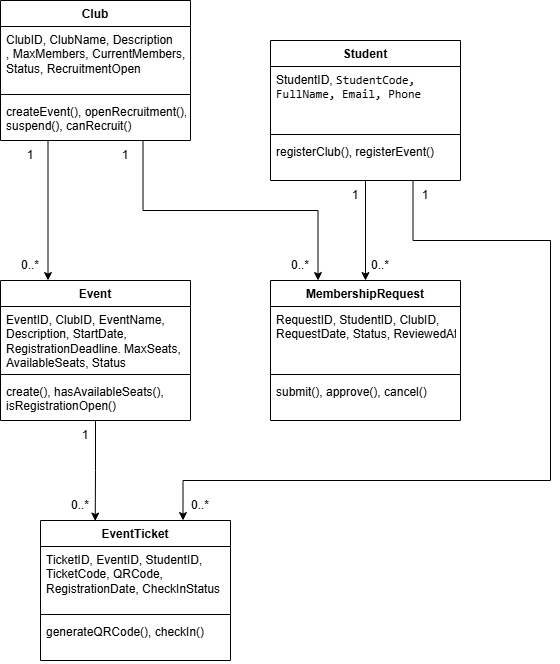

The diagram above was exported from draw.io. Its source (the exported page's mxGraphModel, read from the mxfile embedded in the PNG):
<mxGraphModel dx="1585" dy="1570" grid="1" gridSize="10" guides="1" tooltips="1" connect="1" arrows="1" fold="1" page="1" pageScale="1" pageWidth="827" pageHeight="1169" math="0" shadow="0">
  <root>
    <mxCell id="0" />
    <mxCell id="1" parent="0" />
    <mxCell id="XboFid8G4eRyrIwXt73l-31" edge="1" parent="1" source="XboFid8G4eRyrIwXt73l-1" style="edgeStyle=orthogonalEdgeStyle;rounded=0;orthogonalLoop=1;jettySize=auto;html=1;exitX=0.25;exitY=1;exitDx=0;exitDy=0;entryX=0.25;entryY=0;entryDx=0;entryDy=0;" target="XboFid8G4eRyrIwXt73l-18">
      <mxGeometry relative="1" as="geometry" />
    </mxCell>
    <mxCell id="XboFid8G4eRyrIwXt73l-32" edge="1" parent="1" source="XboFid8G4eRyrIwXt73l-1" style="edgeStyle=orthogonalEdgeStyle;rounded=0;orthogonalLoop=1;jettySize=auto;html=1;exitX=0.75;exitY=1;exitDx=0;exitDy=0;entryX=0.25;entryY=0;entryDx=0;entryDy=0;" target="XboFid8G4eRyrIwXt73l-13">
      <mxGeometry relative="1" as="geometry" />
    </mxCell>
    <mxCell id="XboFid8G4eRyrIwXt73l-1" parent="1" style="swimlane;fontStyle=1;align=center;verticalAlign=top;childLayout=stackLayout;horizontal=1;startSize=26;horizontalStack=0;resizeParent=1;resizeParentMax=0;resizeLast=0;collapsible=1;marginBottom=0;whiteSpace=wrap;html=1;" value="Club" vertex="1">
      <mxGeometry height="140" width="190" x="-110" y="-400" as="geometry" />
    </mxCell>
    <mxCell id="XboFid8G4eRyrIwXt73l-2" parent="XboFid8G4eRyrIwXt73l-1" style="text;strokeColor=none;fillColor=none;align=left;verticalAlign=top;spacingLeft=4;spacingRight=4;overflow=hidden;rotatable=0;points=[[0,0.5],[1,0.5]];portConstraint=eastwest;whiteSpace=wrap;html=1;" value="ClubID,&amp;nbsp;ClubName,&amp;nbsp;Description&lt;div&gt;,&amp;nbsp;MaxMembers,&amp;nbsp;CurrentMembers,&lt;/div&gt;&lt;div&gt;Status,&amp;nbsp;RecruitmentOpen&lt;/div&gt;" vertex="1">
      <mxGeometry height="64" width="190" y="26" as="geometry" />
    </mxCell>
    <mxCell id="XboFid8G4eRyrIwXt73l-3" parent="XboFid8G4eRyrIwXt73l-1" style="line;strokeWidth=1;fillColor=none;align=left;verticalAlign=middle;spacingTop=-1;spacingLeft=3;spacingRight=3;rotatable=0;labelPosition=right;points=[];portConstraint=eastwest;strokeColor=inherit;" value="" vertex="1">
      <mxGeometry height="8" width="190" y="90" as="geometry" />
    </mxCell>
    <mxCell id="XboFid8G4eRyrIwXt73l-4" parent="XboFid8G4eRyrIwXt73l-1" style="text;strokeColor=none;fillColor=none;align=left;verticalAlign=top;spacingLeft=4;spacingRight=4;overflow=hidden;rotatable=0;points=[[0,0.5],[1,0.5]];portConstraint=eastwest;whiteSpace=wrap;html=1;" value="createEvent(),&amp;nbsp;openRecruitment(),&lt;div&gt;suspend(),&amp;nbsp;canRecruit()&lt;/div&gt;" vertex="1">
      <mxGeometry height="42" width="190" y="98" as="geometry" />
    </mxCell>
    <mxCell id="XboFid8G4eRyrIwXt73l-33" edge="1" parent="1" source="XboFid8G4eRyrIwXt73l-9" style="edgeStyle=orthogonalEdgeStyle;rounded=0;orthogonalLoop=1;jettySize=auto;html=1;exitX=0.5;exitY=1;exitDx=0;exitDy=0;entryX=0.5;entryY=0;entryDx=0;entryDy=0;" target="XboFid8G4eRyrIwXt73l-13">
      <mxGeometry relative="1" as="geometry" />
    </mxCell>
    <mxCell id="XboFid8G4eRyrIwXt73l-34" edge="1" parent="1" source="XboFid8G4eRyrIwXt73l-9" style="edgeStyle=orthogonalEdgeStyle;rounded=0;orthogonalLoop=1;jettySize=auto;html=1;exitX=0.75;exitY=1;exitDx=0;exitDy=0;entryX=0.75;entryY=0;entryDx=0;entryDy=0;" target="XboFid8G4eRyrIwXt73l-22">
      <mxGeometry relative="1" x="-0.4746" as="geometry">
        <Array as="points">
          <mxPoint x="302.5" y="-160" />
          <mxPoint x="440" y="-160" />
          <mxPoint x="440" y="80" />
          <mxPoint x="72.5" y="80" />
        </Array>
        <mxPoint x="40" y="80" as="targetPoint" />
      </mxGeometry>
    </mxCell>
    <mxCell id="XboFid8G4eRyrIwXt73l-9" parent="1" style="swimlane;fontStyle=1;align=center;verticalAlign=top;childLayout=stackLayout;horizontal=1;startSize=26;horizontalStack=0;resizeParent=1;resizeParentMax=0;resizeLast=0;collapsible=1;marginBottom=0;whiteSpace=wrap;html=1;" value="Student" vertex="1">
      <mxGeometry height="140" width="190" x="160" y="-360" as="geometry" />
    </mxCell>
    <mxCell id="XboFid8G4eRyrIwXt73l-10" parent="XboFid8G4eRyrIwXt73l-9" style="text;strokeColor=none;fillColor=none;align=left;verticalAlign=top;spacingLeft=4;spacingRight=4;overflow=hidden;rotatable=0;points=[[0,0.5],[1,0.5]];portConstraint=eastwest;whiteSpace=wrap;html=1;" value="StudentID,&amp;nbsp;&lt;code&gt;StudentCode, FullName,&amp;nbsp;Email,&amp;nbsp;Phone&lt;/code&gt;" vertex="1">
      <mxGeometry height="64" width="190" y="26" as="geometry" />
    </mxCell>
    <mxCell id="XboFid8G4eRyrIwXt73l-11" parent="XboFid8G4eRyrIwXt73l-9" style="line;strokeWidth=1;fillColor=none;align=left;verticalAlign=middle;spacingTop=-1;spacingLeft=3;spacingRight=3;rotatable=0;labelPosition=right;points=[];portConstraint=eastwest;strokeColor=inherit;" value="" vertex="1">
      <mxGeometry height="8" width="190" y="90" as="geometry" />
    </mxCell>
    <mxCell id="XboFid8G4eRyrIwXt73l-12" parent="XboFid8G4eRyrIwXt73l-9" style="text;strokeColor=none;fillColor=none;align=left;verticalAlign=top;spacingLeft=4;spacingRight=4;overflow=hidden;rotatable=0;points=[[0,0.5],[1,0.5]];portConstraint=eastwest;whiteSpace=wrap;html=1;" value="registerClub(),&amp;nbsp;registerEvent()" vertex="1">
      <mxGeometry height="42" width="190" y="98" as="geometry" />
    </mxCell>
    <mxCell id="XboFid8G4eRyrIwXt73l-13" parent="1" style="swimlane;fontStyle=1;align=center;verticalAlign=top;childLayout=stackLayout;horizontal=1;startSize=26;horizontalStack=0;resizeParent=1;resizeParentMax=0;resizeLast=0;collapsible=1;marginBottom=0;whiteSpace=wrap;html=1;" value="MembershipRequest" vertex="1">
      <mxGeometry height="140" width="190" x="160" y="-120" as="geometry" />
    </mxCell>
    <mxCell id="XboFid8G4eRyrIwXt73l-14" parent="XboFid8G4eRyrIwXt73l-13" style="text;strokeColor=none;fillColor=none;align=left;verticalAlign=top;spacingLeft=4;spacingRight=4;overflow=hidden;rotatable=0;points=[[0,0.5],[1,0.5]];portConstraint=eastwest;whiteSpace=wrap;html=1;" value="RequestID,&amp;nbsp;StudentID,&amp;nbsp;ClubID,&amp;nbsp;&lt;div&gt;RequestDate,&amp;nbsp;Status,&amp;nbsp;ReviewedAt&lt;/div&gt;" vertex="1">
      <mxGeometry height="64" width="190" y="26" as="geometry" />
    </mxCell>
    <mxCell id="XboFid8G4eRyrIwXt73l-15" parent="XboFid8G4eRyrIwXt73l-13" style="line;strokeWidth=1;fillColor=none;align=left;verticalAlign=middle;spacingTop=-1;spacingLeft=3;spacingRight=3;rotatable=0;labelPosition=right;points=[];portConstraint=eastwest;strokeColor=inherit;" value="" vertex="1">
      <mxGeometry height="8" width="190" y="90" as="geometry" />
    </mxCell>
    <mxCell id="XboFid8G4eRyrIwXt73l-16" parent="XboFid8G4eRyrIwXt73l-13" style="text;strokeColor=none;fillColor=none;align=left;verticalAlign=top;spacingLeft=4;spacingRight=4;overflow=hidden;rotatable=0;points=[[0,0.5],[1,0.5]];portConstraint=eastwest;whiteSpace=wrap;html=1;" value="submit(),&amp;nbsp;approve(),&amp;nbsp;cancel()" vertex="1">
      <mxGeometry height="42" width="190" y="98" as="geometry" />
    </mxCell>
    <mxCell id="XboFid8G4eRyrIwXt73l-18" parent="1" style="swimlane;fontStyle=1;align=center;verticalAlign=top;childLayout=stackLayout;horizontal=1;startSize=26;horizontalStack=0;resizeParent=1;resizeParentMax=0;resizeLast=0;collapsible=1;marginBottom=0;whiteSpace=wrap;html=1;" value="Event" vertex="1">
      <mxGeometry height="140" width="190" x="-110" y="-120" as="geometry" />
    </mxCell>
    <mxCell id="XboFid8G4eRyrIwXt73l-19" parent="XboFid8G4eRyrIwXt73l-18" style="text;strokeColor=none;fillColor=none;align=left;verticalAlign=top;spacingLeft=4;spacingRight=4;overflow=hidden;rotatable=0;points=[[0,0.5],[1,0.5]];portConstraint=eastwest;whiteSpace=wrap;html=1;" value="EventID,&amp;nbsp;ClubID,&amp;nbsp;EventName,&lt;div&gt;Description,&amp;nbsp;StartDate,&amp;nbsp;&lt;/div&gt;&lt;div&gt;RegistrationDeadline.&amp;nbsp;MaxSeats,&lt;/div&gt;&lt;div&gt;AvailableSeats,&amp;nbsp;Status&lt;/div&gt;" vertex="1">
      <mxGeometry height="64" width="190" y="26" as="geometry" />
    </mxCell>
    <mxCell id="XboFid8G4eRyrIwXt73l-20" parent="XboFid8G4eRyrIwXt73l-18" style="line;strokeWidth=1;fillColor=none;align=left;verticalAlign=middle;spacingTop=-1;spacingLeft=3;spacingRight=3;rotatable=0;labelPosition=right;points=[];portConstraint=eastwest;strokeColor=inherit;" value="" vertex="1">
      <mxGeometry height="8" width="190" y="90" as="geometry" />
    </mxCell>
    <mxCell id="XboFid8G4eRyrIwXt73l-21" parent="XboFid8G4eRyrIwXt73l-18" style="text;strokeColor=none;fillColor=none;align=left;verticalAlign=top;spacingLeft=4;spacingRight=4;overflow=hidden;rotatable=0;points=[[0,0.5],[1,0.5]];portConstraint=eastwest;whiteSpace=wrap;html=1;" value="create(),&amp;nbsp;hasAvailableSeats(),&amp;nbsp;&lt;div&gt;isRegistrationOpen()&lt;/div&gt;" vertex="1">
      <mxGeometry height="42" width="190" y="98" as="geometry" />
    </mxCell>
    <mxCell id="XboFid8G4eRyrIwXt73l-22" parent="1" style="swimlane;fontStyle=1;align=center;verticalAlign=top;childLayout=stackLayout;horizontal=1;startSize=26;horizontalStack=0;resizeParent=1;resizeParentMax=0;resizeLast=0;collapsible=1;marginBottom=0;whiteSpace=wrap;html=1;" value="EventTicket" vertex="1">
      <mxGeometry height="140" width="190" x="-70" y="120" as="geometry" />
    </mxCell>
    <mxCell id="XboFid8G4eRyrIwXt73l-23" parent="XboFid8G4eRyrIwXt73l-22" style="text;strokeColor=none;fillColor=none;align=left;verticalAlign=top;spacingLeft=4;spacingRight=4;overflow=hidden;rotatable=0;points=[[0,0.5],[1,0.5]];portConstraint=eastwest;whiteSpace=wrap;html=1;" value="TicketID,&amp;nbsp;EventID,&amp;nbsp;StudentID,&lt;div&gt;TicketCode,&amp;nbsp;QRCode,&amp;nbsp;&lt;/div&gt;&lt;div&gt;RegistrationDate,&amp;nbsp;CheckInStatus&lt;/div&gt;" vertex="1">
      <mxGeometry height="64" width="190" y="26" as="geometry" />
    </mxCell>
    <mxCell id="XboFid8G4eRyrIwXt73l-24" parent="XboFid8G4eRyrIwXt73l-22" style="line;strokeWidth=1;fillColor=none;align=left;verticalAlign=middle;spacingTop=-1;spacingLeft=3;spacingRight=3;rotatable=0;labelPosition=right;points=[];portConstraint=eastwest;strokeColor=inherit;" value="" vertex="1">
      <mxGeometry height="8" width="190" y="90" as="geometry" />
    </mxCell>
    <mxCell id="XboFid8G4eRyrIwXt73l-25" parent="XboFid8G4eRyrIwXt73l-22" style="text;strokeColor=none;fillColor=none;align=left;verticalAlign=top;spacingLeft=4;spacingRight=4;overflow=hidden;rotatable=0;points=[[0,0.5],[1,0.5]];portConstraint=eastwest;whiteSpace=wrap;html=1;" value="generateQRCode(),&amp;nbsp;checkIn()" vertex="1">
      <mxGeometry height="42" width="190" y="98" as="geometry" />
    </mxCell>
    <mxCell id="XboFid8G4eRyrIwXt73l-37" edge="1" parent="1" source="XboFid8G4eRyrIwXt73l-18" style="edgeStyle=orthogonalEdgeStyle;rounded=0;orthogonalLoop=1;jettySize=auto;html=1;entryX=0.288;entryY=0.004;entryDx=0;entryDy=0;entryPerimeter=0;" target="XboFid8G4eRyrIwXt73l-22">
      <mxGeometry relative="1" as="geometry" />
    </mxCell>
    <mxCell id="XboFid8G4eRyrIwXt73l-38" parent="1" style="text;html=1;whiteSpace=wrap;strokeColor=none;fillColor=none;align=center;verticalAlign=middle;rounded=0;autosize=1;resizable=0;" value="1" vertex="1">
      <mxGeometry height="30" width="30" x="-95" y="-260" as="geometry" />
    </mxCell>
    <mxCell id="XboFid8G4eRyrIwXt73l-39" parent="1" style="text;html=1;whiteSpace=wrap;strokeColor=none;fillColor=none;align=center;verticalAlign=middle;rounded=0;autosize=1;resizable=0;" value="0..*" vertex="1">
      <mxGeometry height="30" width="40" x="-100" y="-150" as="geometry" />
    </mxCell>
    <mxCell id="XboFid8G4eRyrIwXt73l-40" parent="1" style="text;html=1;whiteSpace=wrap;strokeColor=none;fillColor=none;align=center;verticalAlign=middle;rounded=0;autosize=1;resizable=0;" value="1" vertex="1">
      <mxGeometry height="30" width="30" y="-260" as="geometry" />
    </mxCell>
    <mxCell id="XboFid8G4eRyrIwXt73l-41" parent="1" style="text;html=1;whiteSpace=wrap;strokeColor=none;fillColor=none;align=center;verticalAlign=middle;rounded=0;autosize=1;resizable=0;" value="0..*" vertex="1">
      <mxGeometry height="30" width="40" x="170" y="-150" as="geometry" />
    </mxCell>
    <mxCell id="XboFid8G4eRyrIwXt73l-42" parent="1" style="text;html=1;whiteSpace=wrap;strokeColor=none;fillColor=none;align=center;verticalAlign=middle;rounded=0;autosize=1;resizable=0;" value="1" vertex="1">
      <mxGeometry height="30" width="30" x="230" y="-220" as="geometry" />
    </mxCell>
    <mxCell id="XboFid8G4eRyrIwXt73l-43" parent="1" style="text;html=1;whiteSpace=wrap;strokeColor=none;fillColor=none;align=center;verticalAlign=middle;rounded=0;autosize=1;resizable=0;" value="0..*" vertex="1">
      <mxGeometry height="30" width="40" x="250" y="-150" as="geometry" />
    </mxCell>
    <mxCell id="XboFid8G4eRyrIwXt73l-44" parent="1" style="text;html=1;whiteSpace=wrap;strokeColor=none;fillColor=none;align=center;verticalAlign=middle;rounded=0;autosize=1;resizable=0;" value="1" vertex="1">
      <mxGeometry height="30" width="30" x="300" y="-220" as="geometry" />
    </mxCell>
    <mxCell id="XboFid8G4eRyrIwXt73l-47" parent="1" style="text;html=1;whiteSpace=wrap;strokeColor=none;fillColor=none;align=center;verticalAlign=middle;rounded=0;autosize=1;resizable=0;" value="0..*" vertex="1">
      <mxGeometry height="30" width="40" x="70" y="90" as="geometry" />
    </mxCell>
    <mxCell id="XboFid8G4eRyrIwXt73l-48" parent="1" style="text;html=1;whiteSpace=wrap;strokeColor=none;fillColor=none;align=center;verticalAlign=middle;rounded=0;autosize=1;resizable=0;" value="0..*" vertex="1">
      <mxGeometry height="30" width="40" x="-50" y="90" as="geometry" />
    </mxCell>
    <mxCell id="XboFid8G4eRyrIwXt73l-49" parent="1" style="text;html=1;whiteSpace=wrap;strokeColor=none;fillColor=none;align=center;verticalAlign=middle;rounded=0;autosize=1;resizable=0;" value="1" vertex="1">
      <mxGeometry height="30" width="30" x="-40" y="20" as="geometry" />
    </mxCell>
  </root>
</mxGraphModel>